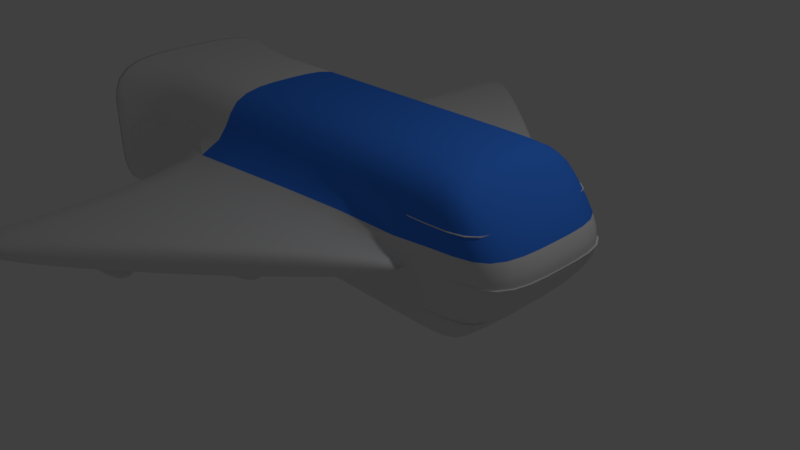# Source: rocketship.blend  (saved by Blender 2.78.0; exported with 4.5.12 LTS)
import bpy
from mathutils import Matrix  # noqa: F401  (used for matrix-valued properties, if any)

bpy.ops.wm.read_factory_settings(use_empty=True)
scene = bpy.context.scene
scene.name = 'Scene'

# ---- collections
col_collection_1 = bpy.data.collections.new('Collection 1'); scene.collection.children.link(col_collection_1)

# ---- materials (node trees are filled in below, after node groups)
mat_material = bpy.data.materials.new('Material')
mat_material.alpha_threshold = 0.0
mat_material.use_transparent_shadow = False
mat_material.roughness = 0.5
mat_material.line_color = (0.0, 0.0, 0.0, 1.0)
mat_material_001 = bpy.data.materials.new('Material.001')
mat_material_001.alpha_threshold = 0.0
mat_material_001.use_transparent_shadow = False
mat_material_001.diffuse_color = (0.04935, 0.2374, 1.0, 1.0)
mat_material_001.roughness = 0.5

# ---- material node trees

# ---- world
world_world = bpy.data.worlds.new('World'); scene.world = world_world
world_world.color = (0.05088, 0.05088, 0.05088)
world_world.use_sun_shadow = False
world_world.sun_shadow_jitter_overblur = 0.0
world_world.cycles.sampling_method = 'MANUAL'

# ---- cameras
cam_camera = bpy.data.cameras.new('Camera')
cam_camera.clip_end = 100.0
cam_camera.lens = 35.0
cam_camera.sensor_width = 32.0
cam_camera.sensor_height = 18.0
cam_camera.ortho_scale = 7.314
cam_camera.dof.focus_distance = 0.0
cam_camera.dof.aperture_fstop = 128.0

# ---- lights
light_lamp = bpy.data.lights.new('Lamp', 'POINT')
light_lamp.transmission_factor = 0.0
light_lamp.cutoff_distance = 30.0
light_lamp.energy = 100.0
light_lamp.shadow_buffer_clip_start = 1.001
light_lamp.shadow_soft_size = 0.1
light_lamp.shadow_maximum_resolution = 0.006
light_lamp.use_absolute_resolution = True

# ---- meshes
me_cube = bpy.data.meshes.new('Cube')
me_cube.from_pydata([(2.2, -1.0, 0.0), (-3.0, -1.0, 0.0), (2.2, -1.0, 2.0), (-3.0, -1.0, 2.0), (3.0, -1.0, 0.8), (3.0, -1.0, 1.2), (-3.0, -1.0, 0.8), (-3.0, -1.0, 1.2), (2.0, -1.0, 0.0), (-2.0, -1.0, 0.0), (2.0, -1.0, 2.0), (-2.0, -1.0, 2.0), (2.0, -1.0, 0.8), (-2.0, -1.0, 0.8), (2.0, -1.0, 1.2), (-2.0, -1.0, 1.2), (2.0, -1.14, 0.8), (-2.0, -4.94, 0.8), (2.0, -1.14, 1.2), (-2.0, -4.94, 1.2), (-4.0, -1.4, -3.576e-07), (-4.0, -1.4, 1.2), (-4.0, -1.4, 2.0), (-4.0, -1.4, 0.8), (-2.3, -0.686, 0.314), (-2.3, -0.686, 1.137), (-2.3, -0.686, 1.686), (-2.3, -0.686, 0.8628), (2.0, -1.112, 0.8), (-2.0, -4.152, 0.8), (2.0, -1.112, 1.2), (-2.0, -4.152, 1.2), (-3.75, -1.3, 1.2), (-3.75, -1.3, 0.8), (-3.75, -1.3, 2.0), (-3.75, -1.3, -2.682e-07), (2.2, 0.0, 0.0), (-3.0, 2.384e-07, 0.0), (2.2, -4.768e-07, 2.0), (-3.0, 1.788e-07, 2.0), (3.0, -1.788e-07, 0.8), (3.0, -3.576e-07, 1.2), (2.0, -2.98e-07, 2.0), (-2.0, 0.0, 2.0), (2.0, 5.96e-08, 0.0), (-2.0, 1.192e-07, 0.0), (-4.0, 1.192e-06, -3.576e-07), (-4.0, 9.537e-07, 2.0), (-2.3, 1.073e-06, 0.314), (-2.3, 1.013e-06, 1.686), (-2.3, 1.132e-06, 0.8628), (-2.3, 1.073e-06, 1.137), (-3.75, 9.537e-07, -2.682e-07), (-3.75, 8.345e-07, 2.0), (-0.6, -2.32, 0.38), (-0.6, -2.32, 1.02), (-0.6, -1.68, 0.38), (-0.6, -1.68, 1.02), (0.6, -2.2, 0.5), (0.6, -2.2, 0.9), (0.6, -1.8, 0.5), (0.6, -1.8, 0.9), (-0.42, -1.8, 0.5), (-0.42, -1.8, 0.9), (-0.42, -2.2, 0.5), (-0.42, -2.2, 0.9), (-1.6, -3.32, 0.38), (-1.6, -3.32, 1.02), (-1.6, -2.68, 0.38), (-1.6, -2.68, 1.02), (-0.4, -3.2, 0.5), (-0.4, -3.2, 0.9), (-0.4, -2.8, 0.5), (-0.4, -2.8, 0.9), (-1.42, -2.8, 0.5), (-1.42, -2.8, 0.9), (-1.42, -3.2, 0.5), (-1.42, -3.2, 0.9)], [(7, 25)], [(45, 9, 1, 37), (43, 39, 3, 11), (41, 38, 2, 5), (15, 11, 3, 7), (32, 34, 22, 21), (33, 32, 21, 23), (9, 13, 6, 1), (13, 15, 7, 6), (36, 40, 4, 0), (40, 41, 5, 4), (4, 5, 14, 12), (0, 4, 12, 8), (8, 12, 13, 9), (29, 28, 16, 17), (5, 2, 10, 14), (14, 10, 11, 15), (38, 42, 10, 2), (42, 43, 11, 10), (36, 0, 8, 44), (44, 8, 9, 45), (16, 18, 19, 17), (28, 30, 18, 16), (31, 29, 17, 19), (30, 31, 19, 18), (23, 21, 25, 27), (35, 33, 23, 20), (52, 35, 20, 46), (21, 22, 26, 25), (20, 23, 27, 24), (46, 20, 24, 48), (14, 15, 31, 30), (15, 13, 29, 31), (12, 14, 30, 28), (13, 12, 28, 29), (37, 1, 35, 52), (1, 6, 33, 35), (6, 7, 32, 33), (7, 3, 34, 32), (3, 39, 53, 34), (27, 25, 51, 50), (24, 27, 50, 48), (25, 26, 49, 51), (34, 53, 47, 22), (22, 47, 49, 26), (54, 55, 57, 56), (62, 63, 61, 60), (60, 61, 59, 58), (64, 65, 55, 54), (62, 60, 58, 64), (63, 57, 55, 65), (61, 63, 65, 59), (56, 62, 64, 54), (58, 59, 65, 64), (56, 57, 63, 62), (66, 67, 69, 68), (74, 75, 73, 72), (72, 73, 71, 70), (76, 77, 67, 66), (74, 72, 70, 76), (75, 69, 67, 77), (73, 75, 77, 71), (68, 74, 76, 66), (70, 71, 77, 76), (68, 69, 75, 74)])
me_cube.polygons.foreach_set('use_smooth', [True] * 64)
me_cube.polygons.foreach_set('material_index', [0, 0, 1, 0, 0, 0, 0, 0, 0, 0, 0, 0, 0, 0, 1, 1, 1, 1, 0, 0, 0, 0, 0, 0, 0, 0, 0, 0, 0, 0, 0, 0, 0, 0, 0, 0, 0, 0, 0, 0, 0, 0, 0, 0, 0, 0, 0, 0, 0, 0, 0, 0, 0, 0, 0, 0, 0, 0, 0, 0, 0, 0, 0, 0])
_uv = me_cube.uv_layers.new(name='UVMap')
_uv.uv.foreach_set('vector', [0.25, 0.5, 0.3238, 0.5, 0.3012, 0.5, 0.25, 0.5, 0.25, 0.75, 0.25, 0.6872, 0.3012, 0.6795, 0.3238, 0.7323, 0.9999, 0.2598, 0.792, 0.3247, 0.7602, 0.1528, 0.9426, 0.07605, 0.3238, 0.6568, 0.3238, 0.7323, 0.3012, 0.6795, 0.3012, 0.6154, 0.3031, 0.5935, 0.3031, 0.6486, 0.3036, 0.6404, 0.3036, 0.5878, 0.3031, 0.5633, 0.3031, 0.5935, 0.3036, 0.5878, 0.3036, 0.5594, 0.3238, 0.5, 0.3238, 0.6094, 0.3012, 0.5789, 0.3012, 0.5, 0.3238, 0.6094, 0.3238, 0.6568, 0.3012, 0.6154, 0.3012, 0.5789, 0.75, 0.5, 0.75, 0.583, 0.6988, 0.5789, 0.6821, 0.5, 0.75, 0.583, 0.75, 0.6211, 0.6988, 0.6154, 0.6988, 0.5789, 0.6988, 0.5789, 0.6988, 0.6154, 0.6762, 0.6568, 0.6762, 0.6094, 0.6821, 0.5, 0.6988, 0.5789, 0.6762, 0.6094, 0.6762, 0.5, 0.6762, 0.5, 0.6762, 0.6094, 0.3238, 0.6094, 0.3238, 0.5, 0.349, 0.4679, 0.03067, 0.4561, 0.04074, 0.4528, 0.3029, 0.4467, 0.9426, 0.07605, 0.7602, 0.1528, 0.7262, 0.1523, 0.7481, 0.008809, 0.7481, 0.008809, 0.7262, 0.1523, 6.091e-05, 0.149, 0.001155, 5.799e-05, 0.792, 0.3247, 0.7514, 0.3315, 0.7262, 0.1523, 0.7602, 0.1528, 0.7514, 0.3315, 5.799e-05, 0.3364, 6.091e-05, 0.149, 0.7262, 0.1523, 0.75, 0.5, 0.6821, 0.5, 0.6762, 0.5, 0.75, 0.5, 0.75, 0.5, 0.6762, 0.5, 0.3238, 0.5, 0.25, 0.5, 0.04074, 0.4528, 0.05215, 0.4114, 0.3039, 0.4414, 0.3029, 0.4467, 0.03067, 0.4561, 0.05405, 0.4062, 0.05215, 0.4114, 0.04074, 0.4528, 0.3351, 0.4183, 0.349, 0.4679, 0.3029, 0.4467, 0.3039, 0.4414, 0.05405, 0.4062, 0.3351, 0.4183, 0.3039, 0.4414, 0.05215, 0.4114, 0.3036, 0.5594, 0.3036, 0.5878, 0.2961, 0.6408, 0.2961, 0.6098, 0.3031, 0.5, 0.3031, 0.5633, 0.3036, 0.5594, 0.3036, 0.5, 0.25, 0.5, 0.3031, 0.5, 0.3036, 0.5, 0.25, 0.5, 0.3036, 0.5878, 0.3036, 0.6404, 0.2961, 0.6949, 0.2961, 0.6408, 0.3036, 0.5, 0.3036, 0.5594, 0.2961, 0.6098, 0.2961, 0.5414, 0.25, 0.5, 0.3036, 0.5, 0.2961, 0.5414, 0.25, 0.5432, 0.03389, 0.3765, 1.001, 0.37, 0.3351, 0.4183, 0.05405, 0.4062, 1.001, 0.37, 1.001, 0.4972, 0.349, 0.4679, 0.3351, 0.4183, 0.001137, 0.4753, 0.03389, 0.3765, 0.05405, 0.4062, 0.03067, 0.4561, 1.001, 0.4972, 0.001137, 0.4753, 0.03067, 0.4561, 0.349, 0.4679, 0.25, 0.5, 0.3012, 0.5, 0.3031, 0.5, 0.25, 0.5, 0.3012, 0.5, 0.3012, 0.5789, 0.3031, 0.5633, 0.3031, 0.5, 0.3012, 0.5789, 0.3012, 0.6154, 0.3031, 0.5935, 0.3031, 0.5633, 0.3012, 0.6154, 0.3012, 0.6795, 0.3031, 0.6486, 0.3031, 0.5935, 0.3012, 0.6795, 0.25, 0.6872, 0.25, 0.656, 0.3031, 0.6486, 0.2961, 0.6098, 0.2961, 0.6408, 0.25, 0.6462, 0.25, 0.6142, 0.2961, 0.5414, 0.2961, 0.6098, 0.25, 0.6142, 0.25, 0.5432, 0.2961, 0.6408, 0.2961, 0.6949, 0.25, 0.7014, 0.25, 0.6462, 0.3031, 0.6486, 0.25, 0.656, 0.25, 0.6476, 0.3036, 0.6404, 0.3036, 0.6404, 0.25, 0.6476, 0.25, 0.7014, 0.2961, 0.6949, 0.34, 0.5128, 0.34, 0.8328, 0.66, 0.8328, 0.66, 0.5128, 0.29, 0.5728, 0.29, 0.7728, 0.8, 0.7728, 0.8, 0.5728, 0.6, 0.5728, 0.6, 0.7728, 0.4, 0.7728, 0.4, 0.5728, 0.29, 0.5728, 0.29, 0.7728, 0.2, 0.8328, 0.2, 0.5128, 0.29, 0.7624, 0.8, 0.7624, 0.8, 0.5624, 0.29, 0.5624, 0.29, 0.7624, 0.2, 0.8224, 0.2, 0.5024, 0.29, 0.5624, 0.8, 0.7624, 0.29, 0.7624, 0.29, 0.5624, 0.8, 0.5624, 0.2, 0.8224, 0.29, 0.7624, 0.29, 0.5624, 0.2, 0.5024, 0.8, 0.5728, 0.8, 0.7728, 0.29, 0.7728, 0.29, 0.5728, 0.2, 0.5128, 0.2, 0.8328, 0.29, 0.7728, 0.29, 0.5728, 0.84, 0.5128, 0.84, 0.8328, 1.16, 0.8328, 1.16, 0.5128, 0.79, 0.5728, 0.79, 0.7728, 1.3, 0.7728, 1.3, 0.5728, 0.1, 0.5728, 0.1, 0.7728, -0.1, 0.7728, -0.1, 0.5728, 0.79, 0.5728, 0.79, 0.7728, 0.7, 0.8328, 0.7, 0.5128, 0.79, 0.7644, 1.3, 0.7644, 1.3, 0.5644, 0.79, 0.5644, 0.79, 0.7644, 0.7, 0.8244, 0.7, 0.5044, 0.79, 0.5644, 0.3, 0.7644, -0.21, 0.7644, -0.21, 0.5644, 0.3, 0.5644, 0.7, 0.8244, 0.79, 0.7644, 0.79, 0.5644, 0.7, 0.5044, 0.3, 0.5728, 0.3, 0.7728, -0.21, 0.7728, -0.21, 0.5728, 0.7, 0.5128, 0.7, 0.8328, 0.79, 0.7728, 0.79, 0.5728])
me_cube.materials.append(mat_material)
me_cube.materials.append(mat_material_001)
me_cube.use_remesh_preserve_volume = False
me_cube.use_remesh_preserve_attributes = False
me_cube.use_mirror_vertex_groups = False
me_cube.update()
me_plane_003 = bpy.data.meshes.new('Plane.003')
me_plane_003.from_pydata([(0.6024, -0.9311, 0.0), (0.5572, -0.9791, -3.725e-09), (0.4792, -1.0, 0.0), (0.3869, -1.0, 0.0), (-0.6615, -0.9927, -3.725e-09), (-0.6018, -1.0, 0.0), (-0.7097, -1.0, 0.0), (0.6406, -0.6824, -3.725e-09), (0.6283, -0.8386, 0.0), (-0.6936, -0.8603, 0.0), (-0.6363, -0.692, 3.725e-09), (-0.7605, -1.0, 0.0), (0.6483, -0.4829, -3.725e-09), (0.6508, -0.2498, 0.0), (-0.6023, -0.5274, 5.588e-09), (-0.5873, -0.3561, 3.725e-09), (0.6508, -3.972e-07, 0.0), (-0.5814, 1.032e-06, -1.863e-09), (-0.5814, -0.1803, -1.863e-09)], [], [(1, 0, 8, 7, 12, 13, 16, 17, 18, 15, 14, 10, 9, 11, 6, 4, 5, 3, 2)])
_uv = me_plane_003.uv_layers.new(name='UVMap')
_uv.uv.foreach_set('vector', [0.7009, 0.763, 0.7244, 0.7691, 0.7378, 0.7808, 0.7442, 0.8005, 0.7482, 0.8258, 0.7495, 0.8553, 0.7495, 0.8869, 0.1101, 0.8869, 0.1101, 0.8641, 0.1071, 0.8418, 0.09927, 0.8202, 0.08162, 0.7993, 0.05188, 0.778, 0.0172, 0.7603, 0.04356, 0.7603, 0.06856, 0.7613, 0.09952, 0.7603, 0.6126, 0.7603, 0.6604, 0.7603])
me_plane_003.use_remesh_preserve_volume = False
me_plane_003.use_remesh_preserve_attributes = False
me_plane_003.use_mirror_vertex_groups = False
me_plane_003.update()
me_plane_002 = bpy.data.meshes.new('Plane.002')
me_plane_002.from_pydata([(0.5712, -0.9791, 3.725e-09), (0.6175, -0.9311, -3.725e-09), (0.3966, -1.0, 0.0), (0.4911, -1.0, 0.0), (-0.6136, -0.9967, 3.725e-09), (-0.6722, -1.0, 0.0), (0.6567, -0.6824, 3.725e-09), (0.644, -0.8386, 0.0), (-0.6525, -0.6891, 0.0), (-0.7113, -0.8573, -1.863e-09), (-0.7802, -1.0, 0.0), (0.6645, -0.4829, -3.725e-09), (0.6671, -0.2498, 7.451e-09), (-0.602, -0.3558, 0.0), (-0.6175, -0.526, 0.0), (-0.596, 1.1e-06, -1.863e-09), (-0.596, -0.1803, -1.863e-09), (0.6671, -1.134e-07, 3.725e-09)], [], [(1, 7, 6, 11, 12, 17, 15, 16, 13, 14, 8, 9, 10, 5, 4, 2, 3, 0)])
_uv = me_plane_002.uv_layers.new(name='UVMap')
_uv.uv.foreach_set('vector', [0.6226, 0.7609, 0.6335, 0.7704, 0.6387, 0.7865, 0.6419, 0.807, 0.643, 0.8309, 0.643, 0.8566, 0.1237, 0.8566, 0.1237, 0.8381, 0.1213, 0.82, 0.1149, 0.8025, 0.1005, 0.7858, 0.07634, 0.7685, 0.04803, 0.7538, 0.0924, 0.7538, 0.1165, 0.7542, 0.5318, 0.7538, 0.5707, 0.7538, 0.6036, 0.756])
me_plane_002.use_remesh_preserve_volume = False
me_plane_002.use_remesh_preserve_attributes = False
me_plane_002.use_mirror_vertex_groups = False
me_plane_002.update()
me_plane = bpy.data.meshes.new('Plane')
me_plane.from_pydata([(0.7399, -0.4844, 0.0), (0.7437, -0.25, 0.0), (0.7285, -0.6875, 0.0), (0.6191, -0.9869, 0.0), (0.6676, -0.9375, 0.0), (-0.575, -0.1715, -3.576e-07), (0.7057, -0.8438, 0.0), (-0.575, 1.101e-06, -3.576e-07), (0.7437, -2.673e-07, 0.0), (-0.0725, 1.101e-06, -3.576e-07), (0.4912, -2.673e-07, 0.0), (0.5886, -1.0, 0.0), (-0.7072, -0.8712, 0.0), (-0.7706, -1.0, 0.0), (-0.6404, -0.6981, 0.0), (-0.5815, -0.3446, 0.0), (-0.6009, -0.5212, 0.0)], [], [(1, 8, 10, 9, 7, 5, 15, 16, 14, 12, 13, 11, 3, 4, 6, 2, 0)])
_uv = me_plane.uv_layers.new(name='UVMap')
_uv.uv.foreach_set('vector', [0.752, 0.8465, 0.752, 0.8749, 0.6374, 0.8749, 0.3817, 0.8749, 0.1537, 0.8749, 0.1537, 0.8554, 0.1507, 0.8358, 0.1419, 0.8158, 0.124, 0.7957, 0.09368, 0.7761, 0.0649, 0.7615, 0.6816, 0.7615, 0.6954, 0.7629, 0.7175, 0.7686, 0.7347, 0.7792, 0.7451, 0.7969, 0.7503, 0.82])
me_plane.use_remesh_preserve_volume = False
me_plane.use_remesh_preserve_attributes = False
me_plane.use_mirror_vertex_groups = False
me_plane.update()

# ---- objects
ob_cube = bpy.data.objects.new('Cube', me_cube)
ob_plane_002 = bpy.data.objects.new('Plane.002', me_plane_003)
ob_plane_001 = bpy.data.objects.new('Plane.001', me_plane_002)
ob_plane = bpy.data.objects.new('Plane', me_plane)
ob_lamp = bpy.data.objects.new('Lamp', light_lamp)
ob_camera = bpy.data.objects.new('Camera', cam_camera)

# ---- transforms, parenting, visibility, modifiers, constraints
ob_cube.location = (0.0, 0.0, 0.0)
ob_cube.lock_rotations_4d = False
ob_cube.empty_display_type = 'ARROWS'
ob_cube.lineart.crease_threshold = 0.0
_m = ob_cube.modifiers.new('Mirror', 'MIRROR')
_m.use_axis = (False, True, False)
_m = ob_cube.modifiers.new('Subsurf', 'SUBSURF')
_m.uv_smooth = 'PRESERVE_CORNERS'
_m.quality = 2
_m.levels = 2
_m.show_only_control_edges = False
_m = ob_cube.modifiers.new('Solidify', 'SOLIDIFY')
_m.nonmanifold_thickness_mode = 'FIXED'
_m.nonmanifold_merge_threshold = 0.0003
ob_plane_002.location = (0.0, 0.0, 1.5)
ob_plane_002.scale = (4.1, 1.0, 1.0)
ob_plane_002.lineart.crease_threshold = 0.0
_m = ob_plane_002.modifiers.new('Mirror', 'MIRROR')
_m.use_axis = (False, True, False)
_m = ob_plane_002.modifiers.new('Solidify', 'SOLIDIFY')
_m.nonmanifold_thickness_mode = 'FIXED'
_m.nonmanifold_merge_threshold = 0.0003
ob_plane_001.location = (0.0, 0.0, 0.5)
ob_plane_001.scale = (4.0, 1.0, 1.0)
ob_plane_001.lineart.crease_threshold = 0.0
_m = ob_plane_001.modifiers.new('Mirror', 'MIRROR')
_m.use_axis = (False, True, False)
_m = ob_plane_001.modifiers.new('Solidify', 'SOLIDIFY')
_m.nonmanifold_thickness_mode = 'FIXED'
_m.nonmanifold_merge_threshold = 0.0003
ob_plane.location = (0.0, 0.0, 1.0)
ob_plane.scale = (4.0, 1.0, 1.0)
ob_plane.lineart.crease_threshold = 0.0
_m = ob_plane.modifiers.new('Mirror', 'MIRROR')
_m.use_axis = (False, True, False)
_m = ob_plane.modifiers.new('Solidify', 'SOLIDIFY')
_m.nonmanifold_thickness_mode = 'FIXED'
_m.nonmanifold_merge_threshold = 0.0003
ob_lamp.location = (4.076, 1.005, 5.904)
ob_lamp.rotation_euler = (0.6503, 0.05522, 1.866)
ob_lamp.lock_rotations_4d = False
ob_lamp.empty_display_type = 'ARROWS'
ob_lamp.color = (0.0, 0.0, 0.0, 0.0)
ob_lamp.lineart.crease_threshold = 0.0
ob_camera.location = (7.481, -6.508, 5.344)
ob_camera.rotation_euler = (1.109, 0.0, 0.8149)
ob_camera.lock_rotations_4d = False
ob_camera.empty_display_type = 'ARROWS'
ob_camera.color = (0.0, 0.0, 0.0, 0.0)
ob_camera.display_type = 'WIRE'
ob_camera.lineart.crease_threshold = 0.0

# ---- collection membership
col_collection_1.objects.link(ob_cube)
col_collection_1.objects.link(ob_plane_002)
col_collection_1.objects.link(ob_plane_001)
col_collection_1.objects.link(ob_plane)
col_collection_1.objects.link(ob_lamp)
col_collection_1.objects.link(ob_camera)

# ---- scene / render settings (as saved in the file)
scene.camera = ob_camera
scene.frame_start = 1; scene.frame_end = 250; scene.frame_set(1)
scene.render.engine = 'BLENDER_EEVEE_NEXT'
scene.render.resolution_percentage = 50
scene.render.dither_intensity = 0.0
scene.cycles.use_denoising = False
scene.cycles.samples = 128
scene.cycles.sampling_pattern = 'TABULATED_SOBOL'
scene.cycles.light_sampling_threshold = 0.0
scene.cycles.use_adaptive_sampling = False
scene.cycles.use_light_tree = False
scene.cycles.blur_glossy = 0.0
scene.cycles.sample_clamp_indirect = 0.0
scene.view_settings.view_transform = 'Standard'
bpy.context.view_layer.update()
